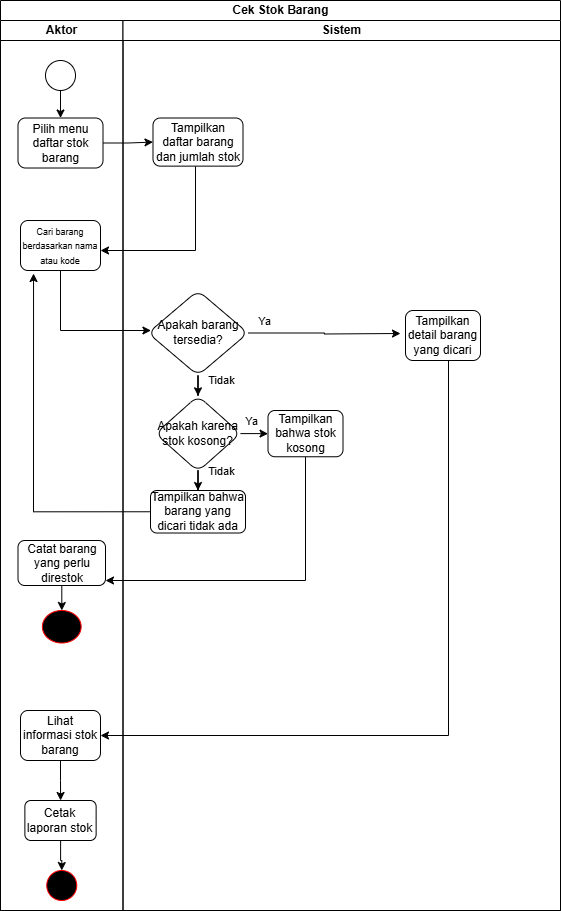

The diagram above was exported from draw.io. Its source (the exported page's mxGraphModel, read from the mxfile embedded in the PNG):
<mxGraphModel dx="1418" dy="786" grid="1" gridSize="10" guides="1" tooltips="1" connect="1" arrows="1" fold="1" page="1" pageScale="1" pageWidth="850" pageHeight="1100" math="0" shadow="0">
  <root>
    <mxCell id="0" />
    <mxCell id="1" parent="0" />
    <mxCell id="vgSv4nz7lvaJFfi9s3fV-1" value="Cek Stok Barang" style="swimlane;childLayout=stackLayout;resizeParent=1;resizeParentMax=0;startSize=20;html=1;" parent="1" vertex="1">
      <mxGeometry x="240" y="160" width="560" height="910" as="geometry" />
    </mxCell>
    <mxCell id="vgSv4nz7lvaJFfi9s3fV-2" value="Aktor" style="swimlane;startSize=20;html=1;" parent="vgSv4nz7lvaJFfi9s3fV-1" vertex="1">
      <mxGeometry y="20" width="122.5" height="890" as="geometry" />
    </mxCell>
    <mxCell id="vgSv4nz7lvaJFfi9s3fV-7" value="" style="edgeStyle=orthogonalEdgeStyle;rounded=0;orthogonalLoop=1;jettySize=auto;html=1;" parent="vgSv4nz7lvaJFfi9s3fV-2" source="vgSv4nz7lvaJFfi9s3fV-5" target="vgSv4nz7lvaJFfi9s3fV-6" edge="1">
      <mxGeometry relative="1" as="geometry" />
    </mxCell>
    <mxCell id="vgSv4nz7lvaJFfi9s3fV-5" value="" style="ellipse;whiteSpace=wrap;html=1;aspect=fixed;" parent="vgSv4nz7lvaJFfi9s3fV-2" vertex="1">
      <mxGeometry x="45" y="40" width="30" height="30" as="geometry" />
    </mxCell>
    <mxCell id="vgSv4nz7lvaJFfi9s3fV-6" value="Pilih menu daftar stok barang" style="rounded=1;whiteSpace=wrap;html=1;" parent="vgSv4nz7lvaJFfi9s3fV-2" vertex="1">
      <mxGeometry x="17.5" y="97.51" width="85" height="50" as="geometry" />
    </mxCell>
    <mxCell id="vgSv4nz7lvaJFfi9s3fV-10" value="&lt;font style=&quot;font-size: 9px;&quot;&gt;Cari barang berdasarkan nama atau kode&lt;/font&gt;" style="rounded=1;whiteSpace=wrap;html=1;" parent="vgSv4nz7lvaJFfi9s3fV-2" vertex="1">
      <mxGeometry x="20" y="200.01" width="80" height="50" as="geometry" />
    </mxCell>
    <mxCell id="Rd81ux6libKWZnuJb9iH-20" value="" style="edgeStyle=orthogonalEdgeStyle;rounded=0;orthogonalLoop=1;jettySize=auto;html=1;" parent="vgSv4nz7lvaJFfi9s3fV-2" source="Rd81ux6libKWZnuJb9iH-11" target="Rd81ux6libKWZnuJb9iH-19" edge="1">
      <mxGeometry relative="1" as="geometry" />
    </mxCell>
    <mxCell id="Rd81ux6libKWZnuJb9iH-11" value="Catat barang yang perlu direstok" style="whiteSpace=wrap;html=1;rounded=1;" parent="vgSv4nz7lvaJFfi9s3fV-2" vertex="1">
      <mxGeometry x="17.5" y="520" width="87.5" height="45" as="geometry" />
    </mxCell>
    <mxCell id="Rd81ux6libKWZnuJb9iH-16" value="" style="edgeStyle=orthogonalEdgeStyle;rounded=0;orthogonalLoop=1;jettySize=auto;html=1;" parent="vgSv4nz7lvaJFfi9s3fV-2" source="vgSv4nz7lvaJFfi9s3fV-16" target="Rd81ux6libKWZnuJb9iH-15" edge="1">
      <mxGeometry relative="1" as="geometry" />
    </mxCell>
    <mxCell id="vgSv4nz7lvaJFfi9s3fV-16" value="Cetak laporan stok" style="rounded=1;whiteSpace=wrap;html=1;" parent="vgSv4nz7lvaJFfi9s3fV-2" vertex="1">
      <mxGeometry x="24.380000000000003" y="780" width="71.25" height="40" as="geometry" />
    </mxCell>
    <mxCell id="Rd81ux6libKWZnuJb9iH-15" value="" style="ellipse;whiteSpace=wrap;html=1;rounded=1;fillColor=#000000;strokeColor=#FF0000;" parent="vgSv4nz7lvaJFfi9s3fV-2" vertex="1">
      <mxGeometry x="46.24999999999999" y="850" width="30" height="30" as="geometry" />
    </mxCell>
    <mxCell id="vgSv4nz7lvaJFfi9s3fV-14" value="Lihat informasi stok barang" style="rounded=1;whiteSpace=wrap;html=1;" parent="vgSv4nz7lvaJFfi9s3fV-2" vertex="1">
      <mxGeometry x="20" y="690" width="80" height="50" as="geometry" />
    </mxCell>
    <mxCell id="vgSv4nz7lvaJFfi9s3fV-17" value="" style="edgeStyle=orthogonalEdgeStyle;rounded=0;orthogonalLoop=1;jettySize=auto;html=1;" parent="vgSv4nz7lvaJFfi9s3fV-2" source="vgSv4nz7lvaJFfi9s3fV-14" target="vgSv4nz7lvaJFfi9s3fV-16" edge="1">
      <mxGeometry relative="1" as="geometry" />
    </mxCell>
    <mxCell id="Rd81ux6libKWZnuJb9iH-19" value="" style="ellipse;whiteSpace=wrap;html=1;rounded=1;fillColor=#000000;strokeColor=#FF0000;" parent="vgSv4nz7lvaJFfi9s3fV-2" vertex="1">
      <mxGeometry x="41.879999999999995" y="590" width="38.75" height="32.5" as="geometry" />
    </mxCell>
    <mxCell id="vgSv4nz7lvaJFfi9s3fV-9" value="" style="edgeStyle=orthogonalEdgeStyle;rounded=0;orthogonalLoop=1;jettySize=auto;html=1;" parent="vgSv4nz7lvaJFfi9s3fV-1" source="vgSv4nz7lvaJFfi9s3fV-6" target="vgSv4nz7lvaJFfi9s3fV-8" edge="1">
      <mxGeometry relative="1" as="geometry" />
    </mxCell>
    <mxCell id="vgSv4nz7lvaJFfi9s3fV-11" value="" style="edgeStyle=orthogonalEdgeStyle;rounded=0;orthogonalLoop=1;jettySize=auto;html=1;" parent="vgSv4nz7lvaJFfi9s3fV-1" source="vgSv4nz7lvaJFfi9s3fV-8" target="vgSv4nz7lvaJFfi9s3fV-10" edge="1">
      <mxGeometry relative="1" as="geometry">
        <Array as="points">
          <mxPoint x="195" y="250" />
        </Array>
      </mxGeometry>
    </mxCell>
    <mxCell id="vgSv4nz7lvaJFfi9s3fV-19" value="" style="edgeStyle=orthogonalEdgeStyle;rounded=0;orthogonalLoop=1;jettySize=auto;html=1;" parent="vgSv4nz7lvaJFfi9s3fV-1" source="vgSv4nz7lvaJFfi9s3fV-10" target="vgSv4nz7lvaJFfi9s3fV-18" edge="1">
      <mxGeometry relative="1" as="geometry">
        <Array as="points">
          <mxPoint x="60" y="330" />
        </Array>
      </mxGeometry>
    </mxCell>
    <mxCell id="Rd81ux6libKWZnuJb9iH-8" value="" style="edgeStyle=orthogonalEdgeStyle;rounded=0;orthogonalLoop=1;jettySize=auto;html=1;entryX=0.163;entryY=1.06;entryDx=0;entryDy=0;entryPerimeter=0;exitX=0;exitY=0.5;exitDx=0;exitDy=0;" parent="vgSv4nz7lvaJFfi9s3fV-1" source="Rd81ux6libKWZnuJb9iH-6" target="vgSv4nz7lvaJFfi9s3fV-10" edge="1">
      <mxGeometry relative="1" as="geometry">
        <Array as="points">
          <mxPoint x="33" y="511" />
        </Array>
        <mxPoint x="2.5" y="410" as="sourcePoint" />
        <mxPoint x="117.5" y="470" as="targetPoint" />
      </mxGeometry>
    </mxCell>
    <mxCell id="Rd81ux6libKWZnuJb9iH-12" value="" style="edgeStyle=orthogonalEdgeStyle;rounded=0;orthogonalLoop=1;jettySize=auto;html=1;" parent="vgSv4nz7lvaJFfi9s3fV-1" source="Rd81ux6libKWZnuJb9iH-9" target="Rd81ux6libKWZnuJb9iH-11" edge="1">
      <mxGeometry relative="1" as="geometry">
        <Array as="points">
          <mxPoint x="305" y="580" />
        </Array>
      </mxGeometry>
    </mxCell>
    <mxCell id="vgSv4nz7lvaJFfi9s3fV-15" value="" style="edgeStyle=orthogonalEdgeStyle;rounded=0;orthogonalLoop=1;jettySize=auto;html=1;" parent="vgSv4nz7lvaJFfi9s3fV-1" source="vgSv4nz7lvaJFfi9s3fV-12" target="vgSv4nz7lvaJFfi9s3fV-14" edge="1">
      <mxGeometry relative="1" as="geometry">
        <Array as="points">
          <mxPoint x="448" y="735" />
        </Array>
      </mxGeometry>
    </mxCell>
    <mxCell id="vgSv4nz7lvaJFfi9s3fV-3" value="Sistem" style="swimlane;startSize=20;html=1;" parent="vgSv4nz7lvaJFfi9s3fV-1" vertex="1">
      <mxGeometry x="122.5" y="20" width="437.5" height="890" as="geometry" />
    </mxCell>
    <mxCell id="vgSv4nz7lvaJFfi9s3fV-8" value="&lt;span id=&quot;docs-internal-guid-7d04965f-7fff-876b-3eac-533114683170&quot;&gt;&lt;span style=&quot;background-color: transparent; font-variant-numeric: normal; font-variant-east-asian: normal; font-variant-alternates: normal; font-variant-position: normal; font-variant-emoji: normal; vertical-align: baseline; white-space-collapse: preserve;&quot;&gt;&lt;font face=&quot;Helvetica&quot; style=&quot;font-size: 12px; color: rgb(0, 0, 0);&quot;&gt;Tampilkan daftar barang dan jumlah stok&lt;/font&gt;&lt;/span&gt;&lt;/span&gt;" style="rounded=1;whiteSpace=wrap;html=1;" parent="vgSv4nz7lvaJFfi9s3fV-3" vertex="1">
      <mxGeometry x="30" y="97.50999999999999" width="90" height="48.12" as="geometry" />
    </mxCell>
    <mxCell id="Rd81ux6libKWZnuJb9iH-5" value="" style="edgeStyle=orthogonalEdgeStyle;rounded=0;orthogonalLoop=1;jettySize=auto;html=1;" parent="vgSv4nz7lvaJFfi9s3fV-3" source="vgSv4nz7lvaJFfi9s3fV-18" target="Rd81ux6libKWZnuJb9iH-4" edge="1">
      <mxGeometry relative="1" as="geometry" />
    </mxCell>
    <mxCell id="Rd81ux6libKWZnuJb9iH-22" value="Tidak" style="edgeLabel;html=1;align=center;verticalAlign=middle;resizable=0;points=[];" parent="Rd81ux6libKWZnuJb9iH-5" vertex="1" connectable="0">
      <mxGeometry x="-0.3816" y="1" relative="1" as="geometry">
        <mxPoint x="22" y="-13" as="offset" />
      </mxGeometry>
    </mxCell>
    <mxCell id="vgSv4nz7lvaJFfi9s3fV-18" value="Apakah barang tersedia?" style="rhombus;whiteSpace=wrap;html=1;rounded=1;" parent="vgSv4nz7lvaJFfi9s3fV-3" vertex="1">
      <mxGeometry x="25" y="270" width="100" height="84.99" as="geometry" />
    </mxCell>
    <mxCell id="Rd81ux6libKWZnuJb9iH-7" value="" style="edgeStyle=orthogonalEdgeStyle;rounded=0;orthogonalLoop=1;jettySize=auto;html=1;" parent="vgSv4nz7lvaJFfi9s3fV-3" source="Rd81ux6libKWZnuJb9iH-4" target="Rd81ux6libKWZnuJb9iH-6" edge="1">
      <mxGeometry relative="1" as="geometry" />
    </mxCell>
    <mxCell id="Rd81ux6libKWZnuJb9iH-36" value="Tidak" style="edgeLabel;html=1;align=center;verticalAlign=middle;resizable=0;points=[];" parent="Rd81ux6libKWZnuJb9iH-7" vertex="1" connectable="0">
      <mxGeometry x="-0.6885" y="-1" relative="1" as="geometry">
        <mxPoint x="24" y="-9" as="offset" />
      </mxGeometry>
    </mxCell>
    <mxCell id="Rd81ux6libKWZnuJb9iH-10" value="" style="edgeStyle=orthogonalEdgeStyle;rounded=0;orthogonalLoop=1;jettySize=auto;html=1;" parent="vgSv4nz7lvaJFfi9s3fV-3" source="Rd81ux6libKWZnuJb9iH-4" target="Rd81ux6libKWZnuJb9iH-9" edge="1">
      <mxGeometry relative="1" as="geometry" />
    </mxCell>
    <mxCell id="Rd81ux6libKWZnuJb9iH-37" value="Ya" style="edgeLabel;html=1;align=center;verticalAlign=middle;resizable=0;points=[];" parent="Rd81ux6libKWZnuJb9iH-10" vertex="1" connectable="0">
      <mxGeometry x="0.103" y="1" relative="1" as="geometry">
        <mxPoint x="-4" y="-12" as="offset" />
      </mxGeometry>
    </mxCell>
    <mxCell id="Rd81ux6libKWZnuJb9iH-4" value="Apakah karena stok kosong?" style="rhombus;whiteSpace=wrap;html=1;rounded=1;" parent="vgSv4nz7lvaJFfi9s3fV-3" vertex="1">
      <mxGeometry x="32.5" y="375.32" width="85" height="75.63" as="geometry" />
    </mxCell>
    <mxCell id="Rd81ux6libKWZnuJb9iH-6" value="Tampilkan bahwa barang yang dicari tidak ada" style="rounded=1;whiteSpace=wrap;html=1;" parent="vgSv4nz7lvaJFfi9s3fV-3" vertex="1">
      <mxGeometry x="27.5" y="470" width="95" height="42.51" as="geometry" />
    </mxCell>
    <mxCell id="Rd81ux6libKWZnuJb9iH-9" value="Tampilkan bahwa stok kosong" style="whiteSpace=wrap;html=1;rounded=1;" parent="vgSv4nz7lvaJFfi9s3fV-3" vertex="1">
      <mxGeometry x="145" y="390" width="75" height="46.26" as="geometry" />
    </mxCell>
    <mxCell id="Rd81ux6libKWZnuJb9iH-14" value="" style="edgeStyle=orthogonalEdgeStyle;rounded=0;orthogonalLoop=1;jettySize=auto;html=1;" parent="vgSv4nz7lvaJFfi9s3fV-3" source="vgSv4nz7lvaJFfi9s3fV-18" edge="1">
      <mxGeometry relative="1" as="geometry">
        <mxPoint x="277.5" y="313" as="targetPoint" />
      </mxGeometry>
    </mxCell>
    <mxCell id="Rd81ux6libKWZnuJb9iH-21" value="Ya" style="edgeLabel;html=1;align=center;verticalAlign=middle;resizable=0;points=[];" parent="Rd81ux6libKWZnuJb9iH-14" vertex="1" connectable="0">
      <mxGeometry x="-0.7142" y="-1" relative="1" as="geometry">
        <mxPoint x="-6" y="-13" as="offset" />
      </mxGeometry>
    </mxCell>
    <mxCell id="vgSv4nz7lvaJFfi9s3fV-12" value="Tampilkan detail barang yang dicari" style="rounded=1;whiteSpace=wrap;html=1;" parent="vgSv4nz7lvaJFfi9s3fV-3" vertex="1">
      <mxGeometry x="282.5" y="290" width="75" height="50" as="geometry" />
    </mxCell>
  </root>
</mxGraphModel>